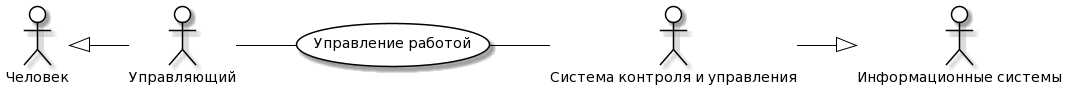

The diagram above was rendered by PlantUML. Its source (embedded in the PNG):
@startuml
skinparam actor {
	BackgroundColor White
	ArrowColor Black
	BorderColor Black
}
skinparam usecase {
	BackgroundColor White
	ArrowColor Black
	BorderColor Black
}
left to right direction
actor P0 as "Человек"
actor M0 as "Информационные системы"
actor P as "Управляющий"
actor M as "Система контроля и управления"
usecase A as "Управление работой"
P -- (A)
(A) -- M
P0 <|-- P
M --|> M0
@enduml